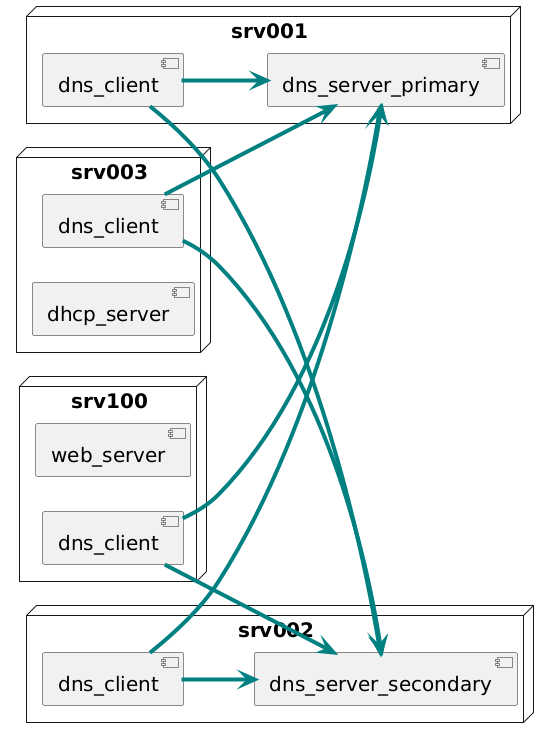

The diagram above was rendered by PlantUML. Its source (embedded in the PNG):
@startuml
<style>
componentDiagram {
  FontSize 20
}
</style>
set separator .
left to right direction
node srv001 {
    component dns_client
    component dns_server_primary
}

node srv002 {
    component dns_client
    component dns_server_secondary
}

node srv003 {
    component dhcp_server
    component dns_client
}

node srv100 {
    component dns_client
    component web_server
}

srv001.dns_client -[#teal,thickness=4]-> srv001.dns_server_primary
srv001.dns_client -[#teal,thickness=4]-> srv002.dns_server_secondary

srv002.dns_client -[#teal,thickness=4]-> srv001.dns_server_primary
srv002.dns_client -[#teal,thickness=4]-> srv002.dns_server_secondary

srv003.dns_client -[#teal,thickness=4]-> srv001.dns_server_primary
srv003.dns_client -[#teal,thickness=4]-> srv002.dns_server_secondary

srv100.dns_client -[#teal,thickness=4]-> srv001.dns_server_primary
srv100.dns_client -[#teal,thickness=4]-> srv002.dns_server_secondary
@enduml